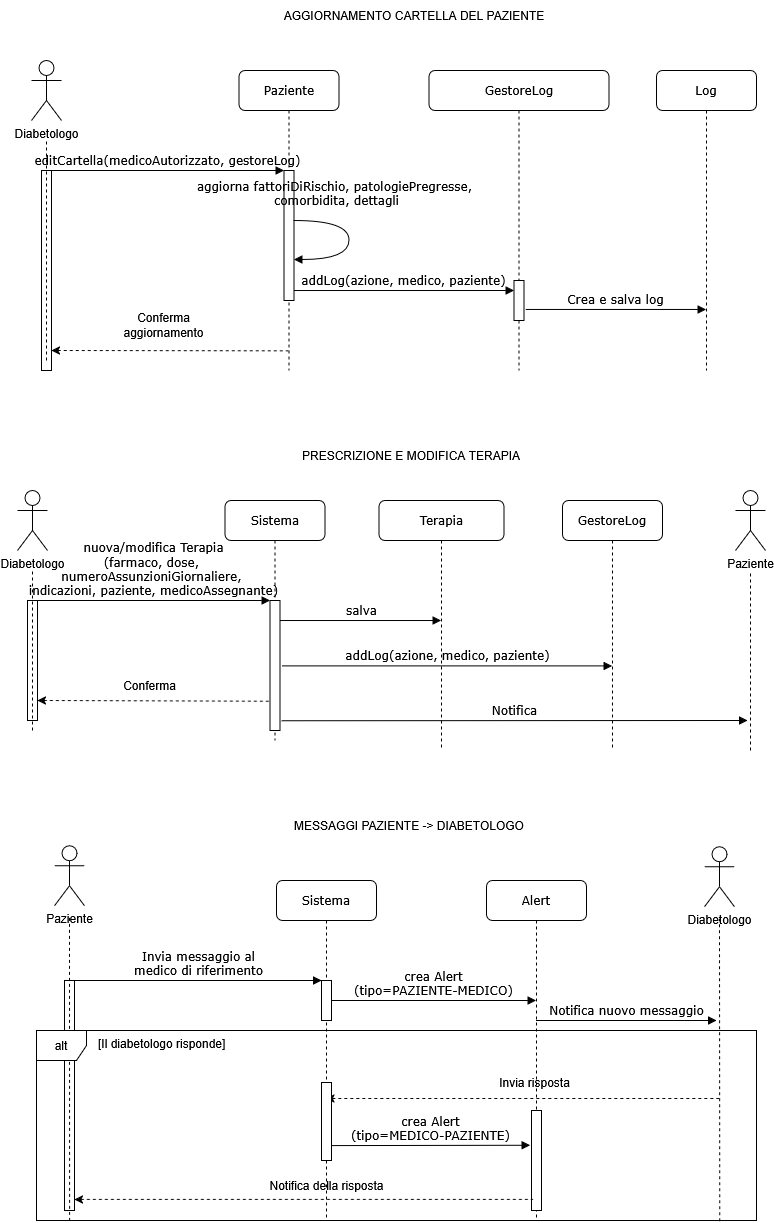

The diagram above was exported from draw.io. Its source (the exported page's mxGraphModel, read from the mxfile embedded in the PNG):
<mxGraphModel dx="2997" dy="1411" grid="1" gridSize="10" guides="1" tooltips="1" connect="1" arrows="1" fold="1" page="1" pageScale="1" pageWidth="280" pageHeight="190" math="0" shadow="0">
  <root>
    <mxCell id="0" />
    <mxCell id="1" parent="0" />
    <mxCell id="kzBBHz6bzzFR-JLTlMMW-1" parent="1" style="text;html=1;whiteSpace=wrap;strokeColor=none;fillColor=none;align=center;verticalAlign=middle;rounded=0;" value="AGGIORNAMENTO CARTELLA DEL PAZIENTE" vertex="1">
      <mxGeometry height="30" width="420" x="-47.5" y="430" as="geometry" />
    </mxCell>
    <mxCell id="kzBBHz6bzzFR-JLTlMMW-2" parent="1" style="shape=umlLifeline;perimeter=lifelinePerimeter;whiteSpace=wrap;html=1;container=1;collapsible=0;recursiveResize=0;outlineConnect=0;rounded=1;shadow=0;comic=0;labelBackgroundColor=none;strokeWidth=1;fontFamily=Verdana;fontSize=12;align=center;" value="Paziente" vertex="1">
      <mxGeometry height="300" width="100" x="-12.5" y="500" as="geometry" />
    </mxCell>
    <mxCell id="kzBBHz6bzzFR-JLTlMMW-3" parent="kzBBHz6bzzFR-JLTlMMW-2" style="html=1;points=[];perimeter=orthogonalPerimeter;rounded=0;shadow=0;comic=0;labelBackgroundColor=none;strokeWidth=1;fontFamily=Verdana;fontSize=12;align=center;" value="" vertex="1">
      <mxGeometry height="130" width="10" x="45" y="100" as="geometry" />
    </mxCell>
    <mxCell id="kzBBHz6bzzFR-JLTlMMW-4" parent="1" style="shape=umlLifeline;perimeter=lifelinePerimeter;whiteSpace=wrap;html=1;container=1;collapsible=0;recursiveResize=0;outlineConnect=0;rounded=1;shadow=0;comic=0;labelBackgroundColor=none;strokeWidth=1;fontFamily=Verdana;fontSize=12;align=center;" value="GestoreLog" vertex="1">
      <mxGeometry height="300" width="180" x="177.5" y="500" as="geometry" />
    </mxCell>
    <mxCell id="kzBBHz6bzzFR-JLTlMMW-5" parent="kzBBHz6bzzFR-JLTlMMW-4" style="html=1;points=[];perimeter=orthogonalPerimeter;rounded=0;shadow=0;comic=0;labelBackgroundColor=none;strokeWidth=1;fontFamily=Verdana;fontSize=12;align=center;" value="" vertex="1">
      <mxGeometry height="40" width="10" x="85" y="210" as="geometry" />
    </mxCell>
    <mxCell id="kzBBHz6bzzFR-JLTlMMW-6" parent="1" style="shape=umlLifeline;perimeter=lifelinePerimeter;whiteSpace=wrap;html=1;container=1;collapsible=0;recursiveResize=0;outlineConnect=0;rounded=1;shadow=0;comic=0;labelBackgroundColor=none;strokeWidth=1;fontFamily=Verdana;fontSize=12;align=center;" value="Log" vertex="1">
      <mxGeometry height="300" width="100" x="405" y="500" as="geometry" />
    </mxCell>
    <mxCell id="kzBBHz6bzzFR-JLTlMMW-7" edge="1" parent="1" source="kzBBHz6bzzFR-JLTlMMW-8" style="html=1;verticalAlign=bottom;endArrow=block;entryX=0;entryY=0;labelBackgroundColor=none;fontFamily=Verdana;fontSize=12;edgeStyle=elbowEdgeStyle;elbow=vertical;rounded=0;" target="kzBBHz6bzzFR-JLTlMMW-3" value="editCartella(medicoAutorizzato, gestoreLog)">
      <mxGeometry relative="1" as="geometry">
        <mxPoint x="-135" y="610" as="sourcePoint" />
      </mxGeometry>
    </mxCell>
    <mxCell id="kzBBHz6bzzFR-JLTlMMW-8" parent="1" style="html=1;points=[];perimeter=orthogonalPerimeter;rounded=0;shadow=0;comic=0;labelBackgroundColor=none;strokeWidth=1;fontFamily=Verdana;fontSize=12;align=center;" value="" vertex="1">
      <mxGeometry height="200" width="10" x="-210" y="600" as="geometry" />
    </mxCell>
    <mxCell id="kzBBHz6bzzFR-JLTlMMW-9" parent="1" style="shape=umlActor;verticalLabelPosition=bottom;verticalAlign=top;html=1;" value="Diabetologo" vertex="1">
      <mxGeometry height="60" width="30" x="-220" y="490" as="geometry" />
    </mxCell>
    <mxCell id="kzBBHz6bzzFR-JLTlMMW-10" edge="1" parent="1" style="endArrow=none;dashed=1;html=1;rounded=0;" value="">
      <mxGeometry height="50" relative="1" width="50" as="geometry">
        <mxPoint x="-205" y="790" as="sourcePoint" />
        <mxPoint x="-205" y="570" as="targetPoint" />
      </mxGeometry>
    </mxCell>
    <mxCell id="kzBBHz6bzzFR-JLTlMMW-11" edge="1" parent="1" style="edgeStyle=orthogonalEdgeStyle;rounded=0;orthogonalLoop=1;jettySize=auto;html=1;innerLoopWaypoints=1;exitX=0.5;exitY=1;exitDx=0;exitDy=0;">
      <mxGeometry relative="1" as="geometry">
        <mxPoint x="-15.000000000000227" y="989.9999999999995" as="sourcePoint" />
        <mxPoint x="-15.000000000000227" y="989.9999999999995" as="targetPoint" />
      </mxGeometry>
    </mxCell>
    <mxCell id="kzBBHz6bzzFR-JLTlMMW-12" edge="1" parent="1" source="kzBBHz6bzzFR-JLTlMMW-8" style="endArrow=none;dashed=1;html=1;rounded=0;startArrow=classic;startFill=1;exitX=0.992;exitY=0.9;exitDx=0;exitDy=0;exitPerimeter=0;" value="">
      <mxGeometry height="50" relative="1" width="50" as="geometry">
        <mxPoint x="-190" y="780.3600000000001" as="sourcePoint" />
        <mxPoint x="37" y="780.3600000000001" as="targetPoint" />
      </mxGeometry>
    </mxCell>
    <mxCell id="kzBBHz6bzzFR-JLTlMMW-13" edge="1" parent="1" source="kzBBHz6bzzFR-JLTlMMW-5" style="html=1;verticalAlign=bottom;endArrow=block;labelBackgroundColor=none;fontFamily=Verdana;fontSize=12;elbow=vertical;rounded=0;exitX=1.177;exitY=0.724;exitDx=0;exitDy=0;exitPerimeter=0;" target="kzBBHz6bzzFR-JLTlMMW-6" value="Crea e salva log">
      <mxGeometry relative="1" as="geometry">
        <mxPoint x="380" y="726.6399999999999" as="sourcePoint" />
        <mxPoint x="435" y="706.6399999999999" as="targetPoint" />
      </mxGeometry>
    </mxCell>
    <mxCell id="kzBBHz6bzzFR-JLTlMMW-14" parent="1" style="text;html=1;whiteSpace=wrap;strokeColor=none;fillColor=none;align=center;verticalAlign=middle;rounded=0;" value="Conferma aggiornamento" vertex="1">
      <mxGeometry height="30" width="125" x="-150" y="740" as="geometry" />
    </mxCell>
    <mxCell id="kzBBHz6bzzFR-JLTlMMW-15" edge="1" parent="1" style="html=1;verticalAlign=bottom;endArrow=block;labelBackgroundColor=none;fontFamily=Verdana;fontSize=12;elbow=vertical;edgeStyle=orthogonalEdgeStyle;curved=1;rounded=0;" value="&lt;div&gt;aggiorna fattoriDiRischio, patologiePregresse,&lt;/div&gt;&lt;div&gt;&amp;nbsp;comorbidita, dettagli&lt;/div&gt;">
      <mxGeometry relative="1" x="-0.4635" y="10" as="geometry">
        <mxPoint as="offset" />
        <Array as="points">
          <mxPoint x="97.5" y="650" />
          <mxPoint x="97.5" y="689.0299999999997" />
        </Array>
        <mxPoint x="42.5" y="650" as="sourcePoint" />
        <mxPoint x="42.5" y="689" as="targetPoint" />
      </mxGeometry>
    </mxCell>
    <mxCell id="kzBBHz6bzzFR-JLTlMMW-16" edge="1" parent="1" style="html=1;verticalAlign=bottom;endArrow=block;labelBackgroundColor=none;fontFamily=Verdana;fontSize=12;elbow=vertical;rounded=0;entryX=0;entryY=0.818;entryDx=0;entryDy=0;entryPerimeter=0;" value="addLog(azione, medico, paziente)">
      <mxGeometry relative="1" as="geometry">
        <mxPoint x="42.5" y="720.0241379310346" as="sourcePoint" />
        <mxPoint x="262.5" y="720" as="targetPoint" />
      </mxGeometry>
    </mxCell>
    <mxCell id="kzBBHz6bzzFR-JLTlMMW-17" parent="1" style="text;html=1;whiteSpace=wrap;strokeColor=none;fillColor=none;align=center;verticalAlign=middle;rounded=0;" value="PRESCRIZIONE E MODIFICA TERAPIA" vertex="1">
      <mxGeometry height="30" width="420" x="-50.5" y="870" as="geometry" />
    </mxCell>
    <mxCell id="kzBBHz6bzzFR-JLTlMMW-18" parent="1" style="shape=umlLifeline;perimeter=lifelinePerimeter;whiteSpace=wrap;html=1;container=1;collapsible=0;recursiveResize=0;outlineConnect=0;rounded=1;shadow=0;comic=0;labelBackgroundColor=none;strokeWidth=1;fontFamily=Verdana;fontSize=12;align=center;" value="Sistema" vertex="1">
      <mxGeometry height="240" width="100" x="-26.5" y="930" as="geometry" />
    </mxCell>
    <mxCell id="kzBBHz6bzzFR-JLTlMMW-19" parent="kzBBHz6bzzFR-JLTlMMW-18" style="html=1;points=[];perimeter=orthogonalPerimeter;rounded=0;shadow=0;comic=0;labelBackgroundColor=none;strokeWidth=1;fontFamily=Verdana;fontSize=12;align=center;" value="" vertex="1">
      <mxGeometry height="130" width="10" x="45" y="100" as="geometry" />
    </mxCell>
    <mxCell id="kzBBHz6bzzFR-JLTlMMW-20" parent="1" style="shape=umlLifeline;perimeter=lifelinePerimeter;whiteSpace=wrap;html=1;container=1;collapsible=0;recursiveResize=0;outlineConnect=0;rounded=1;shadow=0;comic=0;labelBackgroundColor=none;strokeWidth=1;fontFamily=Verdana;fontSize=12;align=center;" value="Terapia" vertex="1">
      <mxGeometry height="250" width="125" x="127.5" y="930" as="geometry" />
    </mxCell>
    <mxCell id="kzBBHz6bzzFR-JLTlMMW-21" parent="1" style="shape=umlLifeline;perimeter=lifelinePerimeter;whiteSpace=wrap;html=1;container=1;collapsible=0;recursiveResize=0;outlineConnect=0;rounded=1;shadow=0;comic=0;labelBackgroundColor=none;strokeWidth=1;fontFamily=Verdana;fontSize=12;align=center;" value="GestoreLog" vertex="1">
      <mxGeometry height="250" width="100" x="311" y="930" as="geometry" />
    </mxCell>
    <mxCell id="kzBBHz6bzzFR-JLTlMMW-22" edge="1" parent="1" source="kzBBHz6bzzFR-JLTlMMW-23" style="html=1;verticalAlign=bottom;endArrow=block;entryX=0;entryY=0;labelBackgroundColor=none;fontFamily=Verdana;fontSize=12;edgeStyle=elbowEdgeStyle;elbow=vertical;rounded=0;" target="kzBBHz6bzzFR-JLTlMMW-19" value="&lt;div&gt;nuova/modifica Terapia&lt;/div&gt;&lt;div&gt;(farmaco, dose,&amp;nbsp;&lt;/div&gt;&lt;div&gt;numeroAssunzioniGiornaliere,&amp;nbsp;&lt;/div&gt;&lt;div&gt;indicazioni, paziente, medicoAssegnante)&lt;/div&gt;">
      <mxGeometry relative="1" as="geometry">
        <mxPoint x="-149" y="1040" as="sourcePoint" />
      </mxGeometry>
    </mxCell>
    <mxCell id="kzBBHz6bzzFR-JLTlMMW-23" parent="1" style="html=1;points=[];perimeter=orthogonalPerimeter;rounded=0;shadow=0;comic=0;labelBackgroundColor=none;strokeWidth=1;fontFamily=Verdana;fontSize=12;align=center;" value="" vertex="1">
      <mxGeometry height="120" width="10" x="-224" y="1030" as="geometry" />
    </mxCell>
    <mxCell id="kzBBHz6bzzFR-JLTlMMW-24" parent="1" style="shape=umlActor;verticalLabelPosition=bottom;verticalAlign=top;html=1;" value="Diabetologo" vertex="1">
      <mxGeometry height="60" width="30" x="-234" y="920" as="geometry" />
    </mxCell>
    <mxCell id="kzBBHz6bzzFR-JLTlMMW-25" edge="1" parent="1" style="endArrow=none;dashed=1;html=1;rounded=0;" value="">
      <mxGeometry height="50" relative="1" width="50" as="geometry">
        <mxPoint x="-219" y="1160" as="sourcePoint" />
        <mxPoint x="-219" y="1000" as="targetPoint" />
      </mxGeometry>
    </mxCell>
    <mxCell id="kzBBHz6bzzFR-JLTlMMW-26" edge="1" parent="1" style="endArrow=none;dashed=1;html=1;rounded=0;startArrow=classic;startFill=1;exitX=0.992;exitY=0.9;exitDx=0;exitDy=0;exitPerimeter=0;entryX=0.133;entryY=0.775;entryDx=0;entryDy=0;entryPerimeter=0;" target="kzBBHz6bzzFR-JLTlMMW-19" value="">
      <mxGeometry height="50" relative="1" width="50" as="geometry">
        <mxPoint x="-214" y="1130" as="sourcePoint" />
        <mxPoint x="23.079999999999927" y="1130.3600000000001" as="targetPoint" />
      </mxGeometry>
    </mxCell>
    <mxCell id="kzBBHz6bzzFR-JLTlMMW-27" parent="1" style="text;html=1;whiteSpace=wrap;strokeColor=none;fillColor=none;align=center;verticalAlign=middle;rounded=0;" value="&lt;div&gt;Conferma&lt;/div&gt;" vertex="1">
      <mxGeometry height="30" width="125" x="-163.91999999999996" y="1100" as="geometry" />
    </mxCell>
    <mxCell id="kzBBHz6bzzFR-JLTlMMW-28" edge="1" parent="1" style="html=1;verticalAlign=bottom;endArrow=block;labelBackgroundColor=none;fontFamily=Verdana;fontSize=12;elbow=vertical;rounded=0;" target="kzBBHz6bzzFR-JLTlMMW-20" value="salva">
      <mxGeometry relative="1" as="geometry">
        <mxPoint x="28.5" y="1050.0241379310346" as="sourcePoint" />
        <mxPoint x="216" y="1050" as="targetPoint" />
      </mxGeometry>
    </mxCell>
    <mxCell id="kzBBHz6bzzFR-JLTlMMW-29" parent="1" style="text;html=1;whiteSpace=wrap;strokeColor=none;fillColor=none;align=center;verticalAlign=middle;rounded=0;" value="MESSAGGI PAZIENTE -&amp;gt; DIABETOLOGO" vertex="1">
      <mxGeometry height="30" width="420" x="-52" y="1240" as="geometry" />
    </mxCell>
    <mxCell id="kzBBHz6bzzFR-JLTlMMW-30" parent="1" style="shape=umlLifeline;perimeter=lifelinePerimeter;whiteSpace=wrap;html=1;container=1;collapsible=0;recursiveResize=0;outlineConnect=0;rounded=1;shadow=0;comic=0;labelBackgroundColor=none;strokeWidth=1;fontFamily=Verdana;fontSize=12;align=center;" value="Sistema" vertex="1">
      <mxGeometry height="340" width="100" x="25" y="1310" as="geometry" />
    </mxCell>
    <mxCell id="kzBBHz6bzzFR-JLTlMMW-31" parent="kzBBHz6bzzFR-JLTlMMW-30" style="html=1;points=[];perimeter=orthogonalPerimeter;rounded=0;shadow=0;comic=0;labelBackgroundColor=none;strokeWidth=1;fontFamily=Verdana;fontSize=12;align=center;" value="" vertex="1">
      <mxGeometry height="40" width="10" x="45" y="100" as="geometry" />
    </mxCell>
    <mxCell id="kzBBHz6bzzFR-JLTlMMW-32" parent="1" style="shape=umlLifeline;perimeter=lifelinePerimeter;whiteSpace=wrap;html=1;container=1;collapsible=0;recursiveResize=0;outlineConnect=0;rounded=1;shadow=0;comic=0;labelBackgroundColor=none;strokeWidth=1;fontFamily=Verdana;fontSize=12;align=center;" value="Alert" vertex="1">
      <mxGeometry height="340" width="100" x="235" y="1310" as="geometry" />
    </mxCell>
    <mxCell id="kzBBHz6bzzFR-JLTlMMW-33" parent="1" style="html=1;points=[];perimeter=orthogonalPerimeter;rounded=0;shadow=0;comic=0;labelBackgroundColor=none;strokeWidth=1;fontFamily=Verdana;fontSize=12;align=center;" value="" vertex="1">
      <mxGeometry height="100" width="10" x="280" y="1540" as="geometry" />
    </mxCell>
    <mxCell id="kzBBHz6bzzFR-JLTlMMW-34" edge="1" parent="1" source="kzBBHz6bzzFR-JLTlMMW-36" style="html=1;verticalAlign=bottom;endArrow=block;entryX=0;entryY=0;labelBackgroundColor=none;fontFamily=Verdana;fontSize=12;edgeStyle=elbowEdgeStyle;elbow=vertical;rounded=0;" target="kzBBHz6bzzFR-JLTlMMW-31" value="&lt;div&gt;Invia messaggio al&lt;/div&gt;&lt;div&gt;medico di riferimento&lt;/div&gt;">
      <mxGeometry relative="1" as="geometry">
        <mxPoint x="-112" y="1420" as="sourcePoint" />
      </mxGeometry>
    </mxCell>
    <mxCell id="kzBBHz6bzzFR-JLTlMMW-35" edge="1" parent="1" source="kzBBHz6bzzFR-JLTlMMW-31" style="html=1;verticalAlign=bottom;endArrow=block;labelBackgroundColor=none;fontFamily=Verdana;fontSize=12;elbow=vertical;rounded=0;" target="kzBBHz6bzzFR-JLTlMMW-32" value="&lt;div&gt;crea Alert&lt;/div&gt;&lt;div&gt;(tipo=PAZIENTE-MEDICO)&lt;/div&gt;">
      <mxGeometry relative="1" as="geometry">
        <mxPoint x="38" y="1430" as="sourcePoint" />
        <mxPoint x="153" y="1430" as="targetPoint" />
      </mxGeometry>
    </mxCell>
    <mxCell id="kzBBHz6bzzFR-JLTlMMW-36" parent="1" style="html=1;points=[];perimeter=orthogonalPerimeter;rounded=0;shadow=0;comic=0;labelBackgroundColor=none;strokeWidth=1;fontFamily=Verdana;fontSize=12;align=center;" value="" vertex="1">
      <mxGeometry height="230" width="10" x="-187" y="1410" as="geometry" />
    </mxCell>
    <mxCell id="kzBBHz6bzzFR-JLTlMMW-37" connectable="0" parent="1" style="group" value="" vertex="1">
      <mxGeometry height="340" width="30" x="-197" y="1300" as="geometry" />
    </mxCell>
    <mxCell id="kzBBHz6bzzFR-JLTlMMW-38" parent="kzBBHz6bzzFR-JLTlMMW-37" style="shape=umlActor;verticalLabelPosition=bottom;verticalAlign=top;html=1;" value="Paziente" vertex="1">
      <mxGeometry height="60" width="30" y="-24.83" as="geometry" />
    </mxCell>
    <mxCell id="kzBBHz6bzzFR-JLTlMMW-39" edge="1" parent="kzBBHz6bzzFR-JLTlMMW-37" source="kzBBHz6bzzFR-JLTlMMW-43" style="endArrow=none;dashed=1;html=1;rounded=0;exitX=0.046;exitY=1.002;exitDx=0;exitDy=0;exitPerimeter=0;" value="">
      <mxGeometry height="50" relative="1" width="50" as="geometry">
        <mxPoint x="15" y="339.99999999999994" as="sourcePoint" />
        <mxPoint x="15" y="46.89655172413793" as="targetPoint" />
      </mxGeometry>
    </mxCell>
    <mxCell id="kzBBHz6bzzFR-JLTlMMW-40" connectable="0" parent="1" style="group" value="" vertex="1">
      <mxGeometry height="350" width="30" x="453" y="1300" as="geometry" />
    </mxCell>
    <mxCell id="kzBBHz6bzzFR-JLTlMMW-41" parent="kzBBHz6bzzFR-JLTlMMW-40" style="shape=umlActor;verticalLabelPosition=bottom;verticalAlign=top;html=1;" value="Diabetologo" vertex="1">
      <mxGeometry height="60" width="30" y="-23.79" as="geometry" />
    </mxCell>
    <mxCell id="kzBBHz6bzzFR-JLTlMMW-42" edge="1" parent="kzBBHz6bzzFR-JLTlMMW-40" source="kzBBHz6bzzFR-JLTlMMW-43" style="endArrow=none;dashed=1;html=1;rounded=0;exitX=0.949;exitY=1.004;exitDx=0;exitDy=0;exitPerimeter=0;" value="">
      <mxGeometry height="50" relative="1" width="50" as="geometry">
        <mxPoint x="15" y="362.06896551724134" as="sourcePoint" />
        <mxPoint x="15" y="48.27586206896551" as="targetPoint" />
      </mxGeometry>
    </mxCell>
    <mxCell id="kzBBHz6bzzFR-JLTlMMW-43" parent="1" style="shape=umlFrame;whiteSpace=wrap;html=1;pointerEvents=0;recursiveResize=0;container=0;collapsible=0;width=50;height=30;" value="alt" vertex="1">
      <mxGeometry height="190" width="720" x="-215" y="1460" as="geometry" />
    </mxCell>
    <mxCell id="kzBBHz6bzzFR-JLTlMMW-44" parent="1" style="text;html=1;" value="[Il diabetologo risponde]" vertex="1">
      <mxGeometry height="20" width="100" x="-215" y="1460" as="geometry">
        <mxPoint x="60" as="offset" />
      </mxGeometry>
    </mxCell>
    <mxCell id="kzBBHz6bzzFR-JLTlMMW-46" edge="1" parent="1" source="kzBBHz6bzzFR-JLTlMMW-36" style="endArrow=none;dashed=1;html=1;rounded=0;startArrow=classic;startFill=1;entryX=0.15;entryY=0.889;entryDx=0;entryDy=0;entryPerimeter=0;" target="kzBBHz6bzzFR-JLTlMMW-33" value="">
      <mxGeometry height="50" relative="1" width="50" as="geometry">
        <mxPoint x="-176.86000000000013" y="1619.6400000000003" as="sourcePoint" />
        <mxPoint x="323.0000000000002" y="1618.9300000000003" as="targetPoint" />
      </mxGeometry>
    </mxCell>
    <mxCell id="kzBBHz6bzzFR-JLTlMMW-47" edge="1" parent="1" source="kzBBHz6bzzFR-JLTlMMW-32" style="html=1;verticalAlign=bottom;endArrow=block;labelBackgroundColor=none;fontFamily=Verdana;fontSize=12;elbow=vertical;rounded=0;" value="Notifica nuovo messaggio">
      <mxGeometry relative="1" as="geometry">
        <mxPoint x="255" y="1430" as="sourcePoint" />
        <mxPoint x="465" y="1450" as="targetPoint" />
      </mxGeometry>
    </mxCell>
    <mxCell id="kzBBHz6bzzFR-JLTlMMW-48" edge="1" parent="1" source="kzBBHz6bzzFR-JLTlMMW-30" style="endArrow=none;dashed=1;html=1;rounded=0;startArrow=classic;startFill=1;entryX=0.133;entryY=0.775;entryDx=0;entryDy=0;entryPerimeter=0;" value="">
      <mxGeometry height="50" relative="1" width="50" as="geometry">
        <mxPoint x="235" y="1527" as="sourcePoint" />
        <mxPoint x="469" y="1528" as="targetPoint" />
      </mxGeometry>
    </mxCell>
    <mxCell id="kzBBHz6bzzFR-JLTlMMW-49" parent="1" style="text;html=1;whiteSpace=wrap;strokeColor=none;fillColor=none;align=center;verticalAlign=middle;rounded=0;" value="Invia risposta" vertex="1">
      <mxGeometry height="30" width="125" x="221" y="1497" as="geometry" />
    </mxCell>
    <mxCell id="kzBBHz6bzzFR-JLTlMMW-50" edge="1" parent="1" style="html=1;verticalAlign=bottom;endArrow=block;labelBackgroundColor=none;fontFamily=Verdana;fontSize=12;elbow=vertical;rounded=0;entryX=-0.127;entryY=0.412;entryDx=0;entryDy=0;entryPerimeter=0;" value="&lt;div&gt;crea Alert&lt;/div&gt;&lt;div&gt;(tipo=MEDICO-PAZIENTE)&lt;/div&gt;">
      <mxGeometry relative="1" as="geometry">
        <mxPoint x="79.99666666666644" y="1575.0900000000001" as="sourcePoint" />
        <mxPoint x="278.73" y="1574.7600000000002" as="targetPoint" />
      </mxGeometry>
    </mxCell>
    <mxCell id="kzBBHz6bzzFR-JLTlMMW-51" parent="1" style="html=1;points=[];perimeter=orthogonalPerimeter;rounded=0;shadow=0;comic=0;labelBackgroundColor=none;strokeWidth=1;fontFamily=Verdana;fontSize=12;align=center;" value="" vertex="1">
      <mxGeometry height="78" width="10" x="70" y="1512" as="geometry" />
    </mxCell>
    <mxCell id="kzBBHz6bzzFR-JLTlMMW-52" parent="1" style="text;html=1;whiteSpace=wrap;strokeColor=none;fillColor=none;align=center;verticalAlign=middle;rounded=0;" value="&lt;div&gt;Notifica della risposta&lt;/div&gt;" vertex="1">
      <mxGeometry height="30" width="125" x="12.5" y="1600" as="geometry" />
    </mxCell>
    <mxCell id="kzBBHz6bzzFR-JLTlMMW-53" edge="1" parent="1" source="kzBBHz6bzzFR-JLTlMMW-19" style="html=1;verticalAlign=bottom;endArrow=block;labelBackgroundColor=none;fontFamily=Verdana;fontSize=12;elbow=vertical;rounded=0;exitX=1.217;exitY=0.503;exitDx=0;exitDy=0;exitPerimeter=0;" target="kzBBHz6bzzFR-JLTlMMW-21" value="addLog(azione, medico, paziente)">
      <mxGeometry relative="1" as="geometry">
        <mxPoint x="-19" y="1094.6041379310345" as="sourcePoint" />
        <mxPoint x="201" y="1094.58" as="targetPoint" />
      </mxGeometry>
    </mxCell>
    <mxCell id="kzBBHz6bzzFR-JLTlMMW-54" parent="1" style="shape=umlActor;verticalLabelPosition=bottom;verticalAlign=top;html=1;" value="&lt;div&gt;Paziente&lt;/div&gt;" vertex="1">
      <mxGeometry height="60" width="30" x="484" y="920" as="geometry" />
    </mxCell>
    <mxCell id="kzBBHz6bzzFR-JLTlMMW-55" edge="1" parent="1" style="endArrow=none;dashed=1;html=1;rounded=0;" value="">
      <mxGeometry height="50" relative="1" width="50" as="geometry">
        <mxPoint x="499" y="1180" as="sourcePoint" />
        <mxPoint x="499" y="1000" as="targetPoint" />
      </mxGeometry>
    </mxCell>
    <mxCell id="kzBBHz6bzzFR-JLTlMMW-56" edge="1" parent="1" source="kzBBHz6bzzFR-JLTlMMW-19" style="html=1;verticalAlign=bottom;endArrow=block;labelBackgroundColor=none;fontFamily=Verdana;fontSize=12;elbow=vertical;rounded=0;exitX=1.173;exitY=0.925;exitDx=0;exitDy=0;exitPerimeter=0;" value="Notifica">
      <mxGeometry relative="1" as="geometry">
        <mxPoint x="256" y="1110" as="sourcePoint" />
        <mxPoint x="496" y="1150" as="targetPoint" />
      </mxGeometry>
    </mxCell>
  </root>
</mxGraphModel>